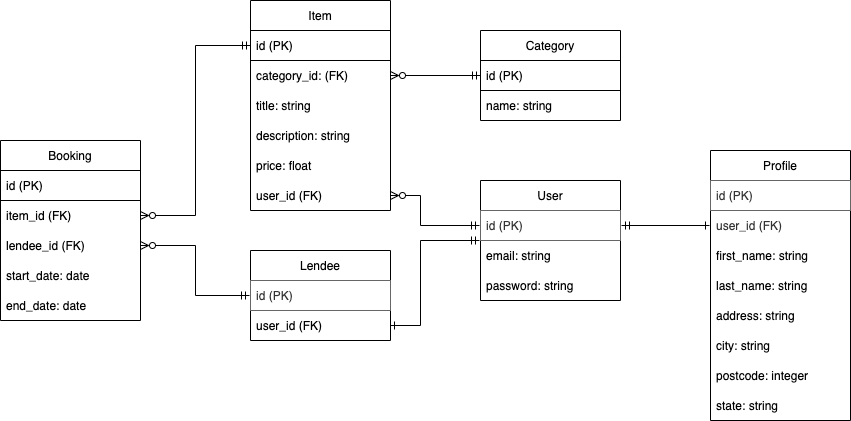

The diagram above was exported from draw.io. Its source (the exported page's mxGraphModel, read from the mxfile embedded in the PNG):
<mxGraphModel dx="1426" dy="714" grid="1" gridSize="10" guides="1" tooltips="1" connect="1" arrows="1" fold="1" page="1" pageScale="1" pageWidth="1100" pageHeight="850" math="0" shadow="0">
  <root>
    <mxCell id="0" />
    <mxCell id="1" parent="0" />
    <mxCell id="joUiBoOY_1TgZiU95pry-35" value="User" style="swimlane;fontStyle=0;childLayout=stackLayout;horizontal=1;startSize=30;horizontalStack=0;resizeParent=1;resizeParentMax=0;resizeLast=0;collapsible=1;marginBottom=0;" vertex="1" parent="1">
      <mxGeometry x="690" y="360" width="140" height="120" as="geometry">
        <mxRectangle x="330" y="130" width="60" height="30" as="alternateBounds" />
      </mxGeometry>
    </mxCell>
    <mxCell id="joUiBoOY_1TgZiU95pry-36" value="id (PK)" style="text;align=left;verticalAlign=middle;spacingLeft=4;spacingRight=4;overflow=hidden;points=[[0,0.5],[1,0.5]];portConstraint=eastwest;rotatable=0;perimeterSpacing=1;fillColor=none;fontColor=#333333;strokeColor=#666666;" vertex="1" parent="joUiBoOY_1TgZiU95pry-35">
      <mxGeometry y="30" width="140" height="30" as="geometry" />
    </mxCell>
    <mxCell id="joUiBoOY_1TgZiU95pry-37" value="email: string" style="text;strokeColor=none;fillColor=none;align=left;verticalAlign=middle;spacingLeft=4;spacingRight=4;overflow=hidden;points=[[0,0.5],[1,0.5]];portConstraint=eastwest;rotatable=0;" vertex="1" parent="joUiBoOY_1TgZiU95pry-35">
      <mxGeometry y="60" width="140" height="30" as="geometry" />
    </mxCell>
    <object label="password: string" Age="" id="joUiBoOY_1TgZiU95pry-38">
      <mxCell style="text;strokeColor=none;fillColor=none;align=left;verticalAlign=middle;spacingLeft=4;spacingRight=4;overflow=hidden;points=[[0,0.5],[1,0.5]];portConstraint=eastwest;rotatable=0;" vertex="1" parent="joUiBoOY_1TgZiU95pry-35">
        <mxGeometry y="90" width="140" height="30" as="geometry" />
      </mxCell>
    </object>
    <mxCell id="joUiBoOY_1TgZiU95pry-40" value="Item" style="swimlane;fontStyle=0;childLayout=stackLayout;horizontal=1;startSize=30;horizontalStack=0;resizeParent=1;resizeParentMax=0;resizeLast=0;collapsible=1;marginBottom=0;" vertex="1" parent="1">
      <mxGeometry x="460" y="180" width="140" height="210" as="geometry">
        <mxRectangle x="330" y="130" width="60" height="30" as="alternateBounds" />
      </mxGeometry>
    </mxCell>
    <mxCell id="joUiBoOY_1TgZiU95pry-41" value="id (PK)" style="text;strokeColor=default;fillColor=none;align=left;verticalAlign=middle;spacingLeft=4;spacingRight=4;overflow=hidden;points=[[0,0.5],[1,0.5]];portConstraint=eastwest;rotatable=0;" vertex="1" parent="joUiBoOY_1TgZiU95pry-40">
      <mxGeometry y="30" width="140" height="30" as="geometry" />
    </mxCell>
    <mxCell id="joUiBoOY_1TgZiU95pry-42" value="category_id: (FK)" style="text;strokeColor=none;fillColor=none;align=left;verticalAlign=middle;spacingLeft=4;spacingRight=4;overflow=hidden;points=[[0,0.5],[1,0.5]];portConstraint=eastwest;rotatable=0;" vertex="1" parent="joUiBoOY_1TgZiU95pry-40">
      <mxGeometry y="60" width="140" height="30" as="geometry" />
    </mxCell>
    <mxCell id="joUiBoOY_1TgZiU95pry-43" value="title: string" style="text;strokeColor=none;fillColor=none;align=left;verticalAlign=middle;spacingLeft=4;spacingRight=4;overflow=hidden;points=[[0,0.5],[1,0.5]];portConstraint=eastwest;rotatable=0;" vertex="1" parent="joUiBoOY_1TgZiU95pry-40">
      <mxGeometry y="90" width="140" height="30" as="geometry" />
    </mxCell>
    <object label="description: string" Age="" id="joUiBoOY_1TgZiU95pry-44">
      <mxCell style="text;strokeColor=none;fillColor=none;align=left;verticalAlign=middle;spacingLeft=4;spacingRight=4;overflow=hidden;points=[[0,0.5],[1,0.5]];portConstraint=eastwest;rotatable=0;" vertex="1" parent="joUiBoOY_1TgZiU95pry-40">
        <mxGeometry y="120" width="140" height="30" as="geometry" />
      </mxCell>
    </object>
    <mxCell id="joUiBoOY_1TgZiU95pry-45" value="price: float" style="text;strokeColor=none;fillColor=none;align=left;verticalAlign=middle;spacingLeft=4;spacingRight=4;overflow=hidden;points=[[0,0.5],[1,0.5]];portConstraint=eastwest;rotatable=0;" vertex="1" parent="joUiBoOY_1TgZiU95pry-40">
      <mxGeometry y="150" width="140" height="30" as="geometry" />
    </mxCell>
    <mxCell id="joUiBoOY_1TgZiU95pry-46" value="user_id (FK)" style="text;strokeColor=none;fillColor=none;align=left;verticalAlign=middle;spacingLeft=4;spacingRight=4;overflow=hidden;points=[[0,0.5],[1,0.5]];portConstraint=eastwest;rotatable=0;" vertex="1" parent="joUiBoOY_1TgZiU95pry-40">
      <mxGeometry y="180" width="140" height="30" as="geometry" />
    </mxCell>
    <mxCell id="joUiBoOY_1TgZiU95pry-47" value="Category" style="swimlane;fontStyle=0;childLayout=stackLayout;horizontal=1;startSize=30;horizontalStack=0;resizeParent=1;resizeParentMax=0;resizeLast=0;collapsible=1;marginBottom=0;" vertex="1" parent="1">
      <mxGeometry x="690" y="210" width="140" height="90" as="geometry">
        <mxRectangle x="330" y="130" width="60" height="30" as="alternateBounds" />
      </mxGeometry>
    </mxCell>
    <mxCell id="joUiBoOY_1TgZiU95pry-48" value="id (PK)" style="text;align=left;verticalAlign=middle;spacingLeft=4;spacingRight=4;overflow=hidden;points=[[0,0.5],[1,0.5]];portConstraint=eastwest;rotatable=0;strokeColor=default;fillColor=default;" vertex="1" parent="joUiBoOY_1TgZiU95pry-47">
      <mxGeometry y="30" width="140" height="30" as="geometry" />
    </mxCell>
    <mxCell id="joUiBoOY_1TgZiU95pry-49" value="name: string" style="text;strokeColor=none;fillColor=none;align=left;verticalAlign=middle;spacingLeft=4;spacingRight=4;overflow=hidden;points=[[0,0.5],[1,0.5]];portConstraint=eastwest;rotatable=0;" vertex="1" parent="joUiBoOY_1TgZiU95pry-47">
      <mxGeometry y="60" width="140" height="30" as="geometry" />
    </mxCell>
    <mxCell id="joUiBoOY_1TgZiU95pry-50" value="Profile" style="swimlane;fontStyle=0;childLayout=stackLayout;horizontal=1;startSize=30;horizontalStack=0;resizeParent=1;resizeParentMax=0;resizeLast=0;collapsible=1;marginBottom=0;" vertex="1" parent="1">
      <mxGeometry x="920" y="330" width="140" height="270" as="geometry">
        <mxRectangle x="330" y="130" width="60" height="30" as="alternateBounds" />
      </mxGeometry>
    </mxCell>
    <mxCell id="joUiBoOY_1TgZiU95pry-51" value="id (PK)" style="text;align=left;verticalAlign=middle;spacingLeft=4;spacingRight=4;overflow=hidden;points=[[0,0.5],[1,0.5]];portConstraint=eastwest;rotatable=0;perimeterSpacing=1;fillColor=none;fontColor=#333333;strokeColor=#666666;" vertex="1" parent="joUiBoOY_1TgZiU95pry-50">
      <mxGeometry y="30" width="140" height="30" as="geometry" />
    </mxCell>
    <mxCell id="joUiBoOY_1TgZiU95pry-52" value="user_id (FK)" style="text;align=left;verticalAlign=middle;spacingLeft=4;spacingRight=4;overflow=hidden;points=[[0,0.5],[1,0.5]];portConstraint=eastwest;rotatable=0;perimeterSpacing=1;fillColor=none;fontColor=#333333;strokeColor=none;" vertex="1" parent="joUiBoOY_1TgZiU95pry-50">
      <mxGeometry y="60" width="140" height="30" as="geometry" />
    </mxCell>
    <mxCell id="joUiBoOY_1TgZiU95pry-53" value="first_name: string" style="text;strokeColor=none;fillColor=none;align=left;verticalAlign=middle;spacingLeft=4;spacingRight=4;overflow=hidden;points=[[0,0.5],[1,0.5]];portConstraint=eastwest;rotatable=0;" vertex="1" parent="joUiBoOY_1TgZiU95pry-50">
      <mxGeometry y="90" width="140" height="30" as="geometry" />
    </mxCell>
    <mxCell id="joUiBoOY_1TgZiU95pry-54" value="last_name: string" style="text;strokeColor=none;fillColor=none;align=left;verticalAlign=middle;spacingLeft=4;spacingRight=4;overflow=hidden;points=[[0,0.5],[1,0.5]];portConstraint=eastwest;rotatable=0;" vertex="1" parent="joUiBoOY_1TgZiU95pry-50">
      <mxGeometry y="120" width="140" height="30" as="geometry" />
    </mxCell>
    <mxCell id="joUiBoOY_1TgZiU95pry-55" value="address: string" style="text;strokeColor=none;fillColor=none;align=left;verticalAlign=middle;spacingLeft=4;spacingRight=4;overflow=hidden;points=[[0,0.5],[1,0.5]];portConstraint=eastwest;rotatable=0;" vertex="1" parent="joUiBoOY_1TgZiU95pry-50">
      <mxGeometry y="150" width="140" height="30" as="geometry" />
    </mxCell>
    <mxCell id="joUiBoOY_1TgZiU95pry-56" value="city: string" style="text;strokeColor=none;fillColor=none;align=left;verticalAlign=middle;spacingLeft=4;spacingRight=4;overflow=hidden;points=[[0,0.5],[1,0.5]];portConstraint=eastwest;rotatable=0;" vertex="1" parent="joUiBoOY_1TgZiU95pry-50">
      <mxGeometry y="180" width="140" height="30" as="geometry" />
    </mxCell>
    <mxCell id="joUiBoOY_1TgZiU95pry-57" value="postcode: integer" style="text;strokeColor=none;fillColor=none;align=left;verticalAlign=middle;spacingLeft=4;spacingRight=4;overflow=hidden;points=[[0,0.5],[1,0.5]];portConstraint=eastwest;rotatable=0;" vertex="1" parent="joUiBoOY_1TgZiU95pry-50">
      <mxGeometry y="210" width="140" height="30" as="geometry" />
    </mxCell>
    <mxCell id="joUiBoOY_1TgZiU95pry-58" value="state: string" style="text;strokeColor=none;fillColor=none;align=left;verticalAlign=middle;spacingLeft=4;spacingRight=4;overflow=hidden;points=[[0,0.5],[1,0.5]];portConstraint=eastwest;rotatable=0;" vertex="1" parent="joUiBoOY_1TgZiU95pry-50">
      <mxGeometry y="240" width="140" height="30" as="geometry" />
    </mxCell>
    <mxCell id="joUiBoOY_1TgZiU95pry-59" style="edgeStyle=orthogonalEdgeStyle;rounded=0;orthogonalLoop=1;jettySize=auto;html=1;entryX=0;entryY=0.5;entryDx=0;entryDy=0;startArrow=ERmandOne;startFill=0;endArrow=ERone;endFill=0;" edge="1" parent="1" source="joUiBoOY_1TgZiU95pry-36" target="joUiBoOY_1TgZiU95pry-52">
      <mxGeometry relative="1" as="geometry" />
    </mxCell>
    <mxCell id="joUiBoOY_1TgZiU95pry-61" value="Booking" style="swimlane;fontStyle=0;childLayout=stackLayout;horizontal=1;startSize=30;horizontalStack=0;resizeParent=1;resizeParentMax=0;resizeLast=0;collapsible=1;marginBottom=0;" vertex="1" parent="1">
      <mxGeometry x="210" y="320" width="140" height="180" as="geometry">
        <mxRectangle x="330" y="130" width="60" height="30" as="alternateBounds" />
      </mxGeometry>
    </mxCell>
    <mxCell id="joUiBoOY_1TgZiU95pry-92" value="id (PK)" style="text;strokeColor=default;fillColor=none;align=left;verticalAlign=middle;spacingLeft=4;spacingRight=4;overflow=hidden;points=[[0,0.5],[1,0.5]];portConstraint=eastwest;rotatable=0;" vertex="1" parent="joUiBoOY_1TgZiU95pry-61">
      <mxGeometry y="30" width="140" height="30" as="geometry" />
    </mxCell>
    <mxCell id="joUiBoOY_1TgZiU95pry-62" value="item_id (FK)" style="text;strokeColor=none;fillColor=none;align=left;verticalAlign=middle;spacingLeft=4;spacingRight=4;overflow=hidden;points=[[0,0.5],[1,0.5]];portConstraint=eastwest;rotatable=0;" vertex="1" parent="joUiBoOY_1TgZiU95pry-61">
      <mxGeometry y="60" width="140" height="30" as="geometry" />
    </mxCell>
    <object label="lendee_id (FK)" Age="" id="joUiBoOY_1TgZiU95pry-65">
      <mxCell style="text;strokeColor=none;fillColor=none;align=left;verticalAlign=middle;spacingLeft=4;spacingRight=4;overflow=hidden;points=[[0,0.5],[1,0.5]];portConstraint=eastwest;rotatable=0;" vertex="1" parent="joUiBoOY_1TgZiU95pry-61">
        <mxGeometry y="90" width="140" height="30" as="geometry" />
      </mxCell>
    </object>
    <mxCell id="joUiBoOY_1TgZiU95pry-81" value="start_date: date" style="text;strokeColor=none;fillColor=none;align=left;verticalAlign=middle;spacingLeft=4;spacingRight=4;overflow=hidden;points=[[0,0.5],[1,0.5]];portConstraint=eastwest;rotatable=0;" vertex="1" parent="joUiBoOY_1TgZiU95pry-61">
      <mxGeometry y="120" width="140" height="30" as="geometry" />
    </mxCell>
    <mxCell id="joUiBoOY_1TgZiU95pry-82" value="end_date: date" style="text;strokeColor=none;fillColor=none;align=left;verticalAlign=middle;spacingLeft=4;spacingRight=4;overflow=hidden;points=[[0,0.5],[1,0.5]];portConstraint=eastwest;rotatable=0;" vertex="1" parent="joUiBoOY_1TgZiU95pry-61">
      <mxGeometry y="150" width="140" height="30" as="geometry" />
    </mxCell>
    <mxCell id="joUiBoOY_1TgZiU95pry-77" value="Lendee" style="swimlane;fontStyle=0;childLayout=stackLayout;horizontal=1;startSize=30;horizontalStack=0;resizeParent=1;resizeParentMax=0;resizeLast=0;collapsible=1;marginBottom=0;" vertex="1" parent="1">
      <mxGeometry x="460" y="430" width="140" height="90" as="geometry">
        <mxRectangle x="330" y="130" width="60" height="30" as="alternateBounds" />
      </mxGeometry>
    </mxCell>
    <mxCell id="joUiBoOY_1TgZiU95pry-78" value="id (PK)" style="text;align=left;verticalAlign=middle;spacingLeft=4;spacingRight=4;overflow=hidden;points=[[0,0.5],[1,0.5]];portConstraint=eastwest;rotatable=0;perimeterSpacing=1;fillColor=none;fontColor=#333333;strokeColor=#666666;" vertex="1" parent="joUiBoOY_1TgZiU95pry-77">
      <mxGeometry y="30" width="140" height="30" as="geometry" />
    </mxCell>
    <mxCell id="joUiBoOY_1TgZiU95pry-79" value="user_id (FK)" style="text;strokeColor=none;fillColor=none;align=left;verticalAlign=middle;spacingLeft=4;spacingRight=4;overflow=hidden;points=[[0,0.5],[1,0.5]];portConstraint=eastwest;rotatable=0;" vertex="1" parent="joUiBoOY_1TgZiU95pry-77">
      <mxGeometry y="60" width="140" height="30" as="geometry" />
    </mxCell>
    <mxCell id="joUiBoOY_1TgZiU95pry-85" style="edgeStyle=orthogonalEdgeStyle;rounded=0;orthogonalLoop=1;jettySize=auto;html=1;entryX=1;entryY=0.5;entryDx=0;entryDy=0;startArrow=ERmandOne;startFill=0;endArrow=ERone;endFill=0;" edge="1" parent="1" source="joUiBoOY_1TgZiU95pry-36" target="joUiBoOY_1TgZiU95pry-79">
      <mxGeometry relative="1" as="geometry">
        <Array as="points">
          <mxPoint x="630" y="420" />
          <mxPoint x="630" y="505" />
        </Array>
      </mxGeometry>
    </mxCell>
    <mxCell id="joUiBoOY_1TgZiU95pry-87" style="edgeStyle=orthogonalEdgeStyle;rounded=0;orthogonalLoop=1;jettySize=auto;html=1;entryX=1;entryY=0.5;entryDx=0;entryDy=0;endArrow=ERzeroToMany;endFill=0;startArrow=ERmandOne;startFill=0;" edge="1" parent="1" source="joUiBoOY_1TgZiU95pry-78" target="joUiBoOY_1TgZiU95pry-65">
      <mxGeometry relative="1" as="geometry" />
    </mxCell>
    <mxCell id="joUiBoOY_1TgZiU95pry-96" style="edgeStyle=orthogonalEdgeStyle;rounded=0;jumpStyle=arc;orthogonalLoop=1;jettySize=auto;html=1;entryX=1;entryY=0.5;entryDx=0;entryDy=0;startArrow=ERmandOne;startFill=0;endArrow=ERzeroToMany;endFill=0;" edge="1" parent="1" source="joUiBoOY_1TgZiU95pry-36" target="joUiBoOY_1TgZiU95pry-46">
      <mxGeometry relative="1" as="geometry">
        <Array as="points">
          <mxPoint x="630" y="405" />
          <mxPoint x="630" y="375" />
        </Array>
      </mxGeometry>
    </mxCell>
    <mxCell id="joUiBoOY_1TgZiU95pry-97" style="edgeStyle=orthogonalEdgeStyle;rounded=0;jumpStyle=arc;orthogonalLoop=1;jettySize=auto;html=1;entryX=0;entryY=0.5;entryDx=0;entryDy=0;startArrow=ERzeroToMany;startFill=0;endArrow=ERmandOne;endFill=0;" edge="1" parent="1" source="joUiBoOY_1TgZiU95pry-62" target="joUiBoOY_1TgZiU95pry-41">
      <mxGeometry relative="1" as="geometry" />
    </mxCell>
    <mxCell id="joUiBoOY_1TgZiU95pry-99" style="edgeStyle=orthogonalEdgeStyle;rounded=0;jumpStyle=arc;orthogonalLoop=1;jettySize=auto;html=1;entryX=1;entryY=0.5;entryDx=0;entryDy=0;startArrow=ERmandOne;startFill=0;endArrow=ERzeroToMany;endFill=0;" edge="1" parent="1" source="joUiBoOY_1TgZiU95pry-48" target="joUiBoOY_1TgZiU95pry-42">
      <mxGeometry relative="1" as="geometry" />
    </mxCell>
  </root>
</mxGraphModel>